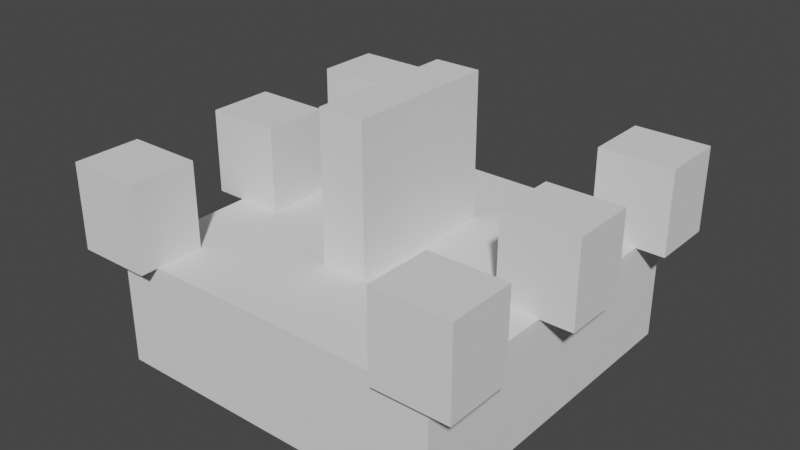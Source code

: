 # Source: TickEnemyModel.blend  (saved by Blender 2.92.15; exported with 4.5.12 LTS)
import bpy
from mathutils import Matrix  # noqa: F401  (used for matrix-valued properties, if any)

bpy.ops.wm.read_factory_settings(use_empty=True)
scene = bpy.context.scene
scene.name = 'Scene'

# ---- collections
col_collection = bpy.data.collections.new('Collection'); scene.collection.children.link(col_collection)

# ---- world
world_world = bpy.data.worlds.new('World'); scene.world = world_world
world_world.use_nodes = True; world_world.node_tree.nodes.clear()
_N = world_world.node_tree.nodes; _L = world_world.node_tree.links
n0 = _N.new('ShaderNodeOutputWorld'); n0.name = 'World Output'; n0.location = (300, 300)
n1 = _N.new('ShaderNodeBackground'); n1.name = 'Background'; n1.location = (10, 300)
n1.inputs[0].default_value = (0.05088, 0.05088, 0.05088, 1.0)
_L.new(n1.outputs[0], n0.inputs[0])
n0.is_active_output = True
world_world.color = (0.05088, 0.05088, 0.05088)
world_world.use_sun_shadow = False
world_world.sun_shadow_jitter_overblur = 0.0

# ---- meshes
me_cube_003 = bpy.data.meshes.new('Cube.003')
me_cube_003.from_pydata([(-0.9019, -1.033, -0.2458), (-0.9019, -1.033, 0.2458), (-0.9019, 1.033, -0.2458), (-0.9019, 1.033, 0.2458), (0.9019, -1.033, -0.2458), (0.9019, -1.033, 0.2458), (0.9019, 1.033, -0.2458), (0.9019, 1.033, 0.2458)], [], [(0, 1, 3, 2), (2, 3, 7, 6), (6, 7, 5, 4), (4, 5, 1, 0), (2, 6, 4, 0), (7, 3, 1, 5)])
_uv = me_cube_003.uv_layers.new(name='UVMap')
_uv.uv.foreach_set('vector', [0.375, 0.0, 0.625, 0.0, 0.625, 0.25, 0.375, 0.25, 0.375, 0.25, 0.625, 0.25, 0.625, 0.5, 0.375, 0.5, 0.375, 0.5, 0.625, 0.5, 0.625, 0.75, 0.375, 0.75, 0.375, 0.75, 0.625, 0.75, 0.625, 1.0, 0.375, 1.0, 0.125, 0.5, 0.375, 0.5, 0.375, 0.75, 0.125, 0.75, 0.625, 0.5, 0.875, 0.5, 0.875, 0.75, 0.625, 0.75])
me_cube_003.use_remesh_fix_poles = True
me_cube_003.use_remesh_preserve_attributes = False
me_cube_003.use_mirror_vertex_groups = False
me_cube_003.update()
me_cube_004 = bpy.data.meshes.new('Cube.004')
me_cube_004.from_pydata([(-0.1974, -0.1991, -0.1842), (-0.1974, -0.1991, 0.1842), (-0.1974, 0.1991, -0.1842), (-0.1974, 0.1991, 0.1842), (0.1974, -0.1991, -0.1842), (0.1974, -0.1991, 0.1842), (0.1974, 0.1991, -0.1842), (0.1974, 0.1991, 0.1842)], [], [(0, 1, 3, 2), (2, 3, 7, 6), (6, 7, 5, 4), (4, 5, 1, 0), (2, 6, 4, 0), (7, 3, 1, 5)])
_uv = me_cube_004.uv_layers.new(name='UVMap')
_uv.uv.foreach_set('vector', [0.375, 0.0, 0.625, 0.0, 0.625, 0.25, 0.375, 0.25, 0.375, 0.25, 0.625, 0.25, 0.625, 0.5, 0.375, 0.5, 0.375, 0.5, 0.625, 0.5, 0.625, 0.75, 0.375, 0.75, 0.375, 0.75, 0.625, 0.75, 0.625, 1.0, 0.375, 1.0, 0.125, 0.5, 0.375, 0.5, 0.375, 0.75, 0.125, 0.75, 0.625, 0.5, 0.875, 0.5, 0.875, 0.75, 0.625, 0.75])
me_cube_004.use_remesh_fix_poles = True
me_cube_004.use_remesh_preserve_attributes = False
me_cube_004.use_mirror_vertex_groups = False
me_cube_004.update()
me_cube_006 = bpy.data.meshes.new('Cube.006')
me_cube_006.from_pydata([(-0.1974, -0.1991, -0.1842), (-0.1974, -0.1991, 0.1842), (-0.1974, 0.1991, -0.1842), (-0.1974, 0.1991, 0.1842), (0.1974, -0.1991, -0.1842), (0.1974, -0.1991, 0.1842), (0.1974, 0.1991, -0.1842), (0.1974, 0.1991, 0.1842)], [], [(0, 1, 3, 2), (2, 3, 7, 6), (6, 7, 5, 4), (4, 5, 1, 0), (2, 6, 4, 0), (7, 3, 1, 5)])
_uv = me_cube_006.uv_layers.new(name='UVMap')
_uv.uv.foreach_set('vector', [0.375, 0.0, 0.625, 0.0, 0.625, 0.25, 0.375, 0.25, 0.375, 0.25, 0.625, 0.25, 0.625, 0.5, 0.375, 0.5, 0.375, 0.5, 0.625, 0.5, 0.625, 0.75, 0.375, 0.75, 0.375, 0.75, 0.625, 0.75, 0.625, 1.0, 0.375, 1.0, 0.125, 0.5, 0.375, 0.5, 0.375, 0.75, 0.125, 0.75, 0.625, 0.5, 0.875, 0.5, 0.875, 0.75, 0.625, 0.75])
me_cube_006.use_remesh_fix_poles = True
me_cube_006.use_remesh_preserve_attributes = False
me_cube_006.use_mirror_vertex_groups = False
me_cube_006.update()
me_cube_008 = bpy.data.meshes.new('Cube.008')
me_cube_008.from_pydata([(-0.1974, -0.1991, -0.1842), (-0.1974, -0.1991, 0.1842), (-0.1974, 0.1991, -0.1842), (-0.1974, 0.1991, 0.1842), (0.1974, -0.1991, -0.1842), (0.1974, -0.1991, 0.1842), (0.1974, 0.1991, -0.1842), (0.1974, 0.1991, 0.1842)], [], [(0, 1, 3, 2), (2, 3, 7, 6), (6, 7, 5, 4), (4, 5, 1, 0), (2, 6, 4, 0), (7, 3, 1, 5)])
_uv = me_cube_008.uv_layers.new(name='UVMap')
_uv.uv.foreach_set('vector', [0.375, 0.0, 0.625, 0.0, 0.625, 0.25, 0.375, 0.25, 0.375, 0.25, 0.625, 0.25, 0.625, 0.5, 0.375, 0.5, 0.375, 0.5, 0.625, 0.5, 0.625, 0.75, 0.375, 0.75, 0.375, 0.75, 0.625, 0.75, 0.625, 1.0, 0.375, 1.0, 0.125, 0.5, 0.375, 0.5, 0.375, 0.75, 0.125, 0.75, 0.625, 0.5, 0.875, 0.5, 0.875, 0.75, 0.625, 0.75])
me_cube_008.use_remesh_fix_poles = True
me_cube_008.use_remesh_preserve_attributes = False
me_cube_008.use_mirror_vertex_groups = False
me_cube_008.update()
me_cube_009 = bpy.data.meshes.new('Cube.009')
me_cube_009.from_pydata([(-0.1974, -0.1991, -0.1842), (-0.1974, -0.1991, 0.1842), (-0.1974, 0.1991, -0.1842), (-0.1974, 0.1991, 0.1842), (0.1974, -0.1991, -0.1842), (0.1974, -0.1991, 0.1842), (0.1974, 0.1991, -0.1842), (0.1974, 0.1991, 0.1842)], [], [(0, 1, 3, 2), (2, 3, 7, 6), (6, 7, 5, 4), (4, 5, 1, 0), (2, 6, 4, 0), (7, 3, 1, 5)])
_uv = me_cube_009.uv_layers.new(name='UVMap')
_uv.uv.foreach_set('vector', [0.375, 0.0, 0.625, 0.0, 0.625, 0.25, 0.375, 0.25, 0.375, 0.25, 0.625, 0.25, 0.625, 0.5, 0.375, 0.5, 0.375, 0.5, 0.625, 0.5, 0.625, 0.75, 0.375, 0.75, 0.375, 0.75, 0.625, 0.75, 0.625, 1.0, 0.375, 1.0, 0.125, 0.5, 0.375, 0.5, 0.375, 0.75, 0.125, 0.75, 0.625, 0.5, 0.875, 0.5, 0.875, 0.75, 0.625, 0.75])
me_cube_009.use_remesh_fix_poles = True
me_cube_009.use_remesh_preserve_attributes = False
me_cube_009.use_mirror_vertex_groups = False
me_cube_009.update()
me_cube_010 = bpy.data.meshes.new('Cube.010')
me_cube_010.from_pydata([(-0.1974, -0.1991, -0.1842), (-0.1974, -0.1991, 0.1842), (-0.1974, 0.1991, -0.1842), (-0.1974, 0.1991, 0.1842), (0.1974, -0.1991, -0.1842), (0.1974, -0.1991, 0.1842), (0.1974, 0.1991, -0.1842), (0.1974, 0.1991, 0.1842)], [], [(0, 1, 3, 2), (2, 3, 7, 6), (6, 7, 5, 4), (4, 5, 1, 0), (2, 6, 4, 0), (7, 3, 1, 5)])
_uv = me_cube_010.uv_layers.new(name='UVMap')
_uv.uv.foreach_set('vector', [0.375, 0.0, 0.625, 0.0, 0.625, 0.25, 0.375, 0.25, 0.375, 0.25, 0.625, 0.25, 0.625, 0.5, 0.375, 0.5, 0.375, 0.5, 0.625, 0.5, 0.625, 0.75, 0.375, 0.75, 0.375, 0.75, 0.625, 0.75, 0.625, 1.0, 0.375, 1.0, 0.125, 0.5, 0.375, 0.5, 0.375, 0.75, 0.125, 0.75, 0.625, 0.5, 0.875, 0.5, 0.875, 0.75, 0.625, 0.75])
me_cube_010.use_remesh_fix_poles = True
me_cube_010.use_remesh_preserve_attributes = False
me_cube_010.use_mirror_vertex_groups = False
me_cube_010.update()
me_cube_011 = bpy.data.meshes.new('Cube.011')
me_cube_011.from_pydata([(-0.1974, -0.1991, -0.1842), (-0.1974, -0.1991, 0.1842), (-0.1974, 0.1991, -0.1842), (-0.1974, 0.1991, 0.1842), (0.1974, -0.1991, -0.1842), (0.1974, -0.1991, 0.1842), (0.1974, 0.1991, -0.1842), (0.1974, 0.1991, 0.1842)], [], [(0, 1, 3, 2), (2, 3, 7, 6), (6, 7, 5, 4), (4, 5, 1, 0), (2, 6, 4, 0), (7, 3, 1, 5)])
_uv = me_cube_011.uv_layers.new(name='UVMap')
_uv.uv.foreach_set('vector', [0.375, 0.0, 0.625, 0.0, 0.625, 0.25, 0.375, 0.25, 0.375, 0.25, 0.625, 0.25, 0.625, 0.5, 0.375, 0.5, 0.375, 0.5, 0.625, 0.5, 0.625, 0.75, 0.375, 0.75, 0.375, 0.75, 0.625, 0.75, 0.625, 1.0, 0.375, 1.0, 0.125, 0.5, 0.375, 0.5, 0.375, 0.75, 0.125, 0.75, 0.625, 0.5, 0.875, 0.5, 0.875, 0.75, 0.625, 0.75])
me_cube_011.use_remesh_fix_poles = True
me_cube_011.use_remesh_preserve_attributes = False
me_cube_011.use_mirror_vertex_groups = False
me_cube_011.update()
me_cube_012 = bpy.data.meshes.new('Cube.012')
me_cube_012.from_pydata([(-0.2173, -0.5164, -0.3539), (-0.2173, -0.5164, 0.3539), (-0.2173, 0.5164, -0.3539), (-0.2173, 0.5164, 0.3539), (0.2173, -0.5164, -0.3539), (0.2173, -0.5164, 0.3539), (0.2173, 0.5164, -0.3539), (0.2173, 0.5164, 0.3539)], [], [(0, 1, 3, 2), (2, 3, 7, 6), (6, 7, 5, 4), (4, 5, 1, 0), (2, 6, 4, 0), (7, 3, 1, 5)])
_uv = me_cube_012.uv_layers.new(name='UVMap')
_uv.uv.foreach_set('vector', [0.375, 0.0, 0.625, 0.0, 0.625, 0.25, 0.375, 0.25, 0.375, 0.25, 0.625, 0.25, 0.625, 0.5, 0.375, 0.5, 0.375, 0.5, 0.625, 0.5, 0.625, 0.75, 0.375, 0.75, 0.375, 0.75, 0.625, 0.75, 0.625, 1.0, 0.375, 1.0, 0.125, 0.5, 0.375, 0.5, 0.375, 0.75, 0.125, 0.75, 0.625, 0.5, 0.875, 0.5, 0.875, 0.75, 0.625, 0.75])
me_cube_012.use_remesh_fix_poles = True
me_cube_012.use_remesh_preserve_attributes = False
me_cube_012.use_mirror_vertex_groups = False
me_cube_012.update()

# ---- objects
ob_cube = bpy.data.objects.new('Cube', me_cube_003)
ob_cube_001 = bpy.data.objects.new('Cube.001', me_cube_004)
ob_cube_003 = bpy.data.objects.new('Cube.003', me_cube_006)
ob_cube_002 = bpy.data.objects.new('Cube.002', me_cube_008)
ob_cube_004 = bpy.data.objects.new('Cube.004', me_cube_009)
ob_cube_005 = bpy.data.objects.new('Cube.005', me_cube_010)
ob_cube_006 = bpy.data.objects.new('Cube.006', me_cube_011)
ob_cube_007 = bpy.data.objects.new('Cube.007', me_cube_012)

# ---- transforms, parenting, visibility, modifiers, constraints
ob_cube.location = (-0.2723, -0.1319, 0.2375)
ob_cube.scale = (0.8431, 0.7361, 1.021)
ob_cube.lineart.crease_threshold = 0.0
ob_cube_001.location = (-0.9998, 0.5683, 0.6765)
ob_cube_001.scale = (0.8431, 0.7361, 1.021)
ob_cube_001.lineart.crease_threshold = 0.0
ob_cube_003.location = (-0.9998, -0.8243, 0.6765)
ob_cube_003.scale = (0.8431, 0.7361, 1.021)
ob_cube_003.lineart.crease_threshold = 0.0
ob_cube_002.location = (-0.9998, -0.1203, 0.6765)
ob_cube_002.scale = (0.8431, 0.7361, 1.021)
ob_cube_002.lineart.crease_threshold = 0.0
ob_cube_004.location = (0.4491, 0.5683, 0.6765)
ob_cube_004.scale = (0.8431, 0.7361, 1.021)
ob_cube_004.lineart.crease_threshold = 0.0
ob_cube_005.location = (0.4674, -0.1222, 0.6765)
ob_cube_005.scale = (0.8431, 0.7361, 1.021)
ob_cube_005.lineart.crease_threshold = 0.0
ob_cube_006.location = (0.4593, -0.8116, 0.6765)
ob_cube_006.scale = (0.8431, 0.7361, 1.021)
ob_cube_006.lineart.crease_threshold = 0.0
ob_cube_007.location = (-0.2668, -0.1147, 0.7972)
ob_cube_007.scale = (0.4692, 0.6658, 0.9477)
ob_cube_007.lineart.crease_threshold = 0.0

# ---- collection membership
col_collection.objects.link(ob_cube)
col_collection.objects.link(ob_cube_001)
col_collection.objects.link(ob_cube_003)
col_collection.objects.link(ob_cube_002)
col_collection.objects.link(ob_cube_004)
col_collection.objects.link(ob_cube_005)
col_collection.objects.link(ob_cube_006)
col_collection.objects.link(ob_cube_007)

# ---- scene / render settings (as saved in the file)
scene.frame_start = 1; scene.frame_end = 250; scene.frame_set(1)
scene.render.engine = 'BLENDER_EEVEE_NEXT'
scene.cycles.use_denoising = False
scene.cycles.samples = 128
scene.cycles.sampling_pattern = 'TABULATED_SOBOL'
scene.cycles.use_adaptive_sampling = False
scene.cycles.use_light_tree = False
scene.view_settings.view_transform = 'Filmic'
bpy.context.view_layer.update()

# ---- added for rendering (the .blend has no active camera and no usable light): camera, sun
cam_auto = bpy.data.cameras.new('AutoCamera')
cam_auto.lens = 50.0
cam_auto.sensor_width = 36.0
cam_auto.clip_end = 1000.0
ob_auto_camera = bpy.data.objects.new('AutoCamera', cam_auto)
scene.collection.objects.link(ob_auto_camera)
ob_auto_camera.location = (2.2497, -3.14709, 2.57231)
ob_auto_camera.rotation_euler = (1.09748, -7.21219e-08, 0.694738)
scene.camera = ob_auto_camera
light_auto_sun = bpy.data.lights.new('AutoSun', 'SUN')
light_auto_sun.energy = 3.0
light_auto_sun.angle = 0.0523599
ob_auto_sun = bpy.data.objects.new('AutoSun', light_auto_sun)
scene.collection.objects.link(ob_auto_sun)
ob_auto_sun.rotation_euler = (0.872665, 0.174533, 0.523599)
bpy.context.view_layer.update()
